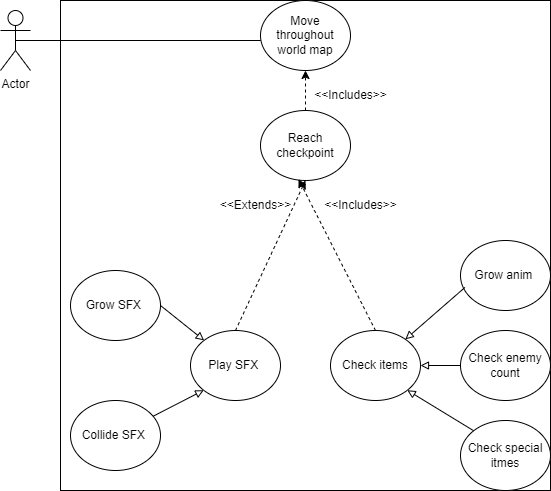

The diagram above was exported from draw.io. Its source (the exported page's mxGraphModel, read from the mxfile embedded in the PNG):
<mxGraphModel dx="308" dy="555" grid="1" gridSize="10" guides="1" tooltips="1" connect="1" arrows="1" fold="1" page="1" pageScale="1" pageWidth="850" pageHeight="1100" math="0" shadow="0">
  <root>
    <mxCell id="0" />
    <mxCell id="1" parent="0" />
    <mxCell id="9x1O_etLSW8kNfyLYGJb-1" value="Actor" style="shape=umlActor;verticalLabelPosition=bottom;verticalAlign=top;html=1;outlineConnect=0;" parent="1" vertex="1">
      <mxGeometry x="180" y="60" width="30" height="60" as="geometry" />
    </mxCell>
    <mxCell id="9x1O_etLSW8kNfyLYGJb-2" value="" style="whiteSpace=wrap;html=1;aspect=fixed;" parent="1" vertex="1">
      <mxGeometry x="240" y="50" width="490" height="490" as="geometry" />
    </mxCell>
    <mxCell id="9x1O_etLSW8kNfyLYGJb-5" value="Move throughout world map" style="ellipse;whiteSpace=wrap;html=1;" parent="1" vertex="1">
      <mxGeometry x="440" y="50" width="90" height="70" as="geometry" />
    </mxCell>
    <mxCell id="9x1O_etLSW8kNfyLYGJb-7" value="Reach checkpoint" style="ellipse;whiteSpace=wrap;html=1;" parent="1" vertex="1">
      <mxGeometry x="440" y="160" width="90" height="70" as="geometry" />
    </mxCell>
    <mxCell id="9x1O_etLSW8kNfyLYGJb-8" value="Check items" style="ellipse;whiteSpace=wrap;html=1;" parent="1" vertex="1">
      <mxGeometry x="510" y="380" width="90" height="70" as="geometry" />
    </mxCell>
    <mxCell id="9x1O_etLSW8kNfyLYGJb-9" value="Collide SFX&amp;nbsp;" style="ellipse;whiteSpace=wrap;html=1;" parent="1" vertex="1">
      <mxGeometry x="250" y="450" width="90" height="70" as="geometry" />
    </mxCell>
    <mxCell id="9x1O_etLSW8kNfyLYGJb-10" value="Grow anim&amp;nbsp;" style="ellipse;whiteSpace=wrap;html=1;" parent="1" vertex="1">
      <mxGeometry x="640" y="290" width="90" height="70" as="geometry" />
    </mxCell>
    <mxCell id="9x1O_etLSW8kNfyLYGJb-11" value="Grow SFX&amp;nbsp;" style="ellipse;whiteSpace=wrap;html=1;" parent="1" vertex="1">
      <mxGeometry x="250" y="320" width="90" height="70" as="geometry" />
    </mxCell>
    <mxCell id="9x1O_etLSW8kNfyLYGJb-12" value="Play SFX&amp;nbsp;" style="ellipse;whiteSpace=wrap;html=1;" parent="1" vertex="1">
      <mxGeometry x="370" y="380" width="90" height="70" as="geometry" />
    </mxCell>
    <mxCell id="9x1O_etLSW8kNfyLYGJb-13" value="Check special itmes" style="ellipse;whiteSpace=wrap;html=1;" parent="1" vertex="1">
      <mxGeometry x="640" y="470" width="90" height="70" as="geometry" />
    </mxCell>
    <mxCell id="9x1O_etLSW8kNfyLYGJb-14" value="Check enemy count" style="ellipse;whiteSpace=wrap;html=1;" parent="1" vertex="1">
      <mxGeometry x="640" y="380" width="90" height="70" as="geometry" />
    </mxCell>
    <mxCell id="9x1O_etLSW8kNfyLYGJb-17" value="" style="edgeStyle=none;orthogonalLoop=1;jettySize=auto;html=1;rounded=0;endArrow=baseDash;endFill=0;entryX=0.5;entryY=0.5;entryDx=0;entryDy=0;entryPerimeter=0;" parent="1" target="9x1O_etLSW8kNfyLYGJb-1" edge="1">
      <mxGeometry width="80" relative="1" as="geometry">
        <mxPoint x="430" y="90" as="sourcePoint" />
        <mxPoint x="500" y="290" as="targetPoint" />
        <Array as="points">
          <mxPoint x="440" y="90" />
        </Array>
      </mxGeometry>
    </mxCell>
    <mxCell id="9x1O_etLSW8kNfyLYGJb-18" value="" style="edgeStyle=none;orthogonalLoop=1;jettySize=auto;html=1;rounded=0;endArrow=block;endFill=0;exitX=1;exitY=0.5;exitDx=0;exitDy=0;" parent="1" source="9x1O_etLSW8kNfyLYGJb-11" target="9x1O_etLSW8kNfyLYGJb-12" edge="1">
      <mxGeometry width="80" relative="1" as="geometry">
        <mxPoint x="420" y="290" as="sourcePoint" />
        <mxPoint x="500" y="290" as="targetPoint" />
        <Array as="points" />
      </mxGeometry>
    </mxCell>
    <mxCell id="9x1O_etLSW8kNfyLYGJb-19" value="" style="edgeStyle=none;orthogonalLoop=1;jettySize=auto;html=1;rounded=0;endArrow=block;endFill=0;entryX=0;entryY=1;entryDx=0;entryDy=0;" parent="1" source="9x1O_etLSW8kNfyLYGJb-9" target="9x1O_etLSW8kNfyLYGJb-12" edge="1">
      <mxGeometry width="80" relative="1" as="geometry">
        <mxPoint x="350" y="365" as="sourcePoint" />
        <mxPoint x="394" y="400" as="targetPoint" />
        <Array as="points" />
      </mxGeometry>
    </mxCell>
    <mxCell id="9x1O_etLSW8kNfyLYGJb-20" value="" style="edgeStyle=none;orthogonalLoop=1;jettySize=auto;html=1;rounded=0;endArrow=block;endFill=0;exitX=0.049;exitY=0.671;exitDx=0;exitDy=0;exitPerimeter=0;" parent="1" source="9x1O_etLSW8kNfyLYGJb-10" target="9x1O_etLSW8kNfyLYGJb-8" edge="1">
      <mxGeometry width="80" relative="1" as="geometry">
        <mxPoint x="360" y="375" as="sourcePoint" />
        <mxPoint x="404" y="410" as="targetPoint" />
        <Array as="points" />
      </mxGeometry>
    </mxCell>
    <mxCell id="9x1O_etLSW8kNfyLYGJb-21" value="" style="edgeStyle=none;orthogonalLoop=1;jettySize=auto;html=1;rounded=0;endArrow=block;endFill=0;exitX=0;exitY=0.5;exitDx=0;exitDy=0;entryX=1;entryY=0.5;entryDx=0;entryDy=0;" parent="1" source="9x1O_etLSW8kNfyLYGJb-14" target="9x1O_etLSW8kNfyLYGJb-8" edge="1">
      <mxGeometry width="80" relative="1" as="geometry">
        <mxPoint x="654" y="347" as="sourcePoint" />
        <mxPoint x="595" y="399" as="targetPoint" />
        <Array as="points" />
      </mxGeometry>
    </mxCell>
    <mxCell id="9x1O_etLSW8kNfyLYGJb-22" value="" style="edgeStyle=none;orthogonalLoop=1;jettySize=auto;html=1;rounded=0;endArrow=block;endFill=0;exitX=0;exitY=0;exitDx=0;exitDy=0;entryX=1;entryY=1;entryDx=0;entryDy=0;" parent="1" source="9x1O_etLSW8kNfyLYGJb-13" target="9x1O_etLSW8kNfyLYGJb-8" edge="1">
      <mxGeometry width="80" relative="1" as="geometry">
        <mxPoint x="664" y="357" as="sourcePoint" />
        <mxPoint x="605" y="409" as="targetPoint" />
        <Array as="points" />
      </mxGeometry>
    </mxCell>
    <mxCell id="9x1O_etLSW8kNfyLYGJb-24" value="" style="edgeStyle=none;orthogonalLoop=1;jettySize=auto;html=1;rounded=0;dashed=1;exitX=0.5;exitY=0;exitDx=0;exitDy=0;entryX=0.5;entryY=1;entryDx=0;entryDy=0;" parent="1" source="9x1O_etLSW8kNfyLYGJb-12" target="9x1O_etLSW8kNfyLYGJb-7" edge="1">
      <mxGeometry width="80" relative="1" as="geometry">
        <mxPoint x="425" y="390" as="sourcePoint" />
        <mxPoint x="620" y="220" as="targetPoint" />
        <Array as="points" />
      </mxGeometry>
    </mxCell>
    <mxCell id="9x1O_etLSW8kNfyLYGJb-26" value="" style="edgeStyle=none;orthogonalLoop=1;jettySize=auto;html=1;rounded=0;dashed=1;exitX=0.5;exitY=0;exitDx=0;exitDy=0;entryX=0.422;entryY=0.98;entryDx=0;entryDy=0;entryPerimeter=0;" parent="1" source="9x1O_etLSW8kNfyLYGJb-8" target="9x1O_etLSW8kNfyLYGJb-7" edge="1">
      <mxGeometry width="80" relative="1" as="geometry">
        <mxPoint x="601" y="380" as="sourcePoint" />
        <mxPoint x="425" y="210" as="targetPoint" />
        <Array as="points" />
      </mxGeometry>
    </mxCell>
    <mxCell id="9x1O_etLSW8kNfyLYGJb-29" value="" style="edgeStyle=none;orthogonalLoop=1;jettySize=auto;html=1;rounded=0;exitX=0.5;exitY=0;exitDx=0;exitDy=0;dashed=1;entryX=0.5;entryY=1;entryDx=0;entryDy=0;" parent="1" source="9x1O_etLSW8kNfyLYGJb-7" target="9x1O_etLSW8kNfyLYGJb-5" edge="1">
      <mxGeometry width="80" relative="1" as="geometry">
        <mxPoint x="387" y="170" as="sourcePoint" />
        <mxPoint x="461" y="118" as="targetPoint" />
        <Array as="points" />
      </mxGeometry>
    </mxCell>
    <mxCell id="9x1O_etLSW8kNfyLYGJb-31" value="&amp;lt;&amp;lt;Extends&amp;gt;&amp;gt;" style="text;html=1;align=center;verticalAlign=middle;resizable=0;points=[];autosize=1;strokeColor=none;fillColor=none;" parent="1" vertex="1">
      <mxGeometry x="390" y="240" width="90" height="30" as="geometry" />
    </mxCell>
    <mxCell id="9x1O_etLSW8kNfyLYGJb-33" value="&amp;lt;&amp;lt;Includes&amp;gt;&amp;gt;" style="text;html=1;align=center;verticalAlign=middle;resizable=0;points=[];autosize=1;strokeColor=none;fillColor=none;" parent="1" vertex="1">
      <mxGeometry x="480" y="130" width="100" height="30" as="geometry" />
    </mxCell>
    <mxCell id="9x1O_etLSW8kNfyLYGJb-34" value="&amp;lt;&amp;lt;Includes&amp;gt;&amp;gt;" style="text;html=1;align=center;verticalAlign=middle;resizable=0;points=[];autosize=1;strokeColor=none;fillColor=none;" parent="1" vertex="1">
      <mxGeometry x="490" y="240" width="100" height="30" as="geometry" />
    </mxCell>
  </root>
</mxGraphModel>